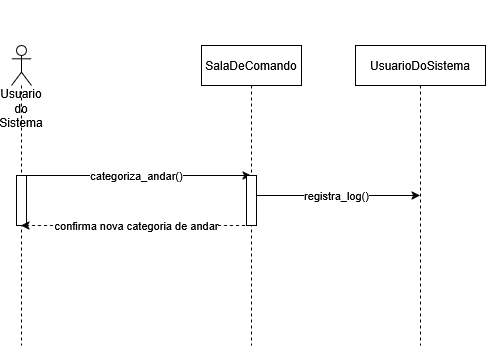

The diagram above was exported from draw.io. Its source (the exported page's mxGraphModel, read from the mxfile embedded in the PNG):
<mxGraphModel dx="872" dy="1608" grid="1" gridSize="10" guides="1" tooltips="1" connect="1" arrows="1" fold="1" page="1" pageScale="1" pageWidth="827" pageHeight="1169" math="0" shadow="0">
  <root>
    <mxCell id="0" />
    <mxCell id="1" parent="0" />
    <mxCell id="Ny2kRynWxjsx7bh86LGz-3" value="categoriza_andar()" style="edgeStyle=orthogonalEdgeStyle;rounded=0;orthogonalLoop=1;jettySize=auto;html=1;curved=0;" edge="1" parent="1" source="Ny2kRynWxjsx7bh86LGz-1" target="Ny2kRynWxjsx7bh86LGz-2">
      <mxGeometry relative="1" as="geometry">
        <Array as="points">
          <mxPoint x="170" y="170" />
          <mxPoint x="170" y="170" />
        </Array>
      </mxGeometry>
    </mxCell>
    <mxCell id="Ny2kRynWxjsx7bh86LGz-1" value="&lt;div&gt;&lt;br&gt;&lt;/div&gt;&lt;div&gt;&lt;br&gt;&lt;/div&gt;&lt;div&gt;&lt;br&gt;&lt;/div&gt;&lt;div&gt;&lt;br&gt;&lt;/div&gt;&lt;div&gt;&lt;br&gt;&lt;/div&gt;&lt;div&gt;&lt;br&gt;&lt;/div&gt;&lt;div&gt;Usuario do Sistema&lt;/div&gt;" style="shape=umlLifeline;perimeter=lifelinePerimeter;whiteSpace=wrap;html=1;container=1;dropTarget=0;collapsible=0;recursiveResize=0;outlineConnect=0;portConstraint=eastwest;newEdgeStyle={&quot;curved&quot;:0,&quot;rounded&quot;:0};participant=umlActor;" vertex="1" parent="1">
      <mxGeometry x="70" y="40" width="20" height="300" as="geometry" />
    </mxCell>
    <mxCell id="Ny2kRynWxjsx7bh86LGz-7" value="" style="html=1;points=[[0,0,0,0,5],[0,1,0,0,-5],[1,0,0,0,5],[1,1,0,0,-5]];perimeter=orthogonalPerimeter;outlineConnect=0;targetShapes=umlLifeline;portConstraint=eastwest;newEdgeStyle={&quot;curved&quot;:0,&quot;rounded&quot;:0};" vertex="1" parent="Ny2kRynWxjsx7bh86LGz-1">
      <mxGeometry x="5" y="130" width="10" height="50" as="geometry" />
    </mxCell>
    <mxCell id="Ny2kRynWxjsx7bh86LGz-5" value="registra_log()" style="edgeStyle=orthogonalEdgeStyle;rounded=0;orthogonalLoop=1;jettySize=auto;html=1;curved=0;" edge="1" parent="1" source="Ny2kRynWxjsx7bh86LGz-2" target="Ny2kRynWxjsx7bh86LGz-4">
      <mxGeometry relative="1" as="geometry" />
    </mxCell>
    <mxCell id="Ny2kRynWxjsx7bh86LGz-6" value="confirma nova categoria de andar" style="edgeStyle=orthogonalEdgeStyle;rounded=0;orthogonalLoop=1;jettySize=auto;html=1;curved=0;dashed=1;" edge="1" parent="1" source="Ny2kRynWxjsx7bh86LGz-2" target="Ny2kRynWxjsx7bh86LGz-1">
      <mxGeometry relative="1" as="geometry">
        <Array as="points">
          <mxPoint x="160" y="220" />
          <mxPoint x="160" y="220" />
        </Array>
      </mxGeometry>
    </mxCell>
    <mxCell id="Ny2kRynWxjsx7bh86LGz-2" value="SalaDeComando" style="shape=umlLifeline;perimeter=lifelinePerimeter;whiteSpace=wrap;html=1;container=1;dropTarget=0;collapsible=0;recursiveResize=0;outlineConnect=0;portConstraint=eastwest;newEdgeStyle={&quot;curved&quot;:0,&quot;rounded&quot;:0};" vertex="1" parent="1">
      <mxGeometry x="260" y="40" width="100" height="300" as="geometry" />
    </mxCell>
    <mxCell id="Ny2kRynWxjsx7bh86LGz-8" value="" style="html=1;points=[[0,0,0,0,5],[0,1,0,0,-5],[1,0,0,0,5],[1,1,0,0,-5]];perimeter=orthogonalPerimeter;outlineConnect=0;targetShapes=umlLifeline;portConstraint=eastwest;newEdgeStyle={&quot;curved&quot;:0,&quot;rounded&quot;:0};" vertex="1" parent="Ny2kRynWxjsx7bh86LGz-2">
      <mxGeometry x="45" y="130" width="10" height="50" as="geometry" />
    </mxCell>
    <mxCell id="Ny2kRynWxjsx7bh86LGz-4" value="UsuarioDoSistema" style="shape=umlLifeline;perimeter=lifelinePerimeter;whiteSpace=wrap;html=1;container=1;dropTarget=0;collapsible=0;recursiveResize=0;outlineConnect=0;portConstraint=eastwest;newEdgeStyle={&quot;curved&quot;:0,&quot;rounded&quot;:0};" vertex="1" parent="1">
      <mxGeometry x="414" y="40" width="130" height="300" as="geometry" />
    </mxCell>
  </root>
</mxGraphModel>